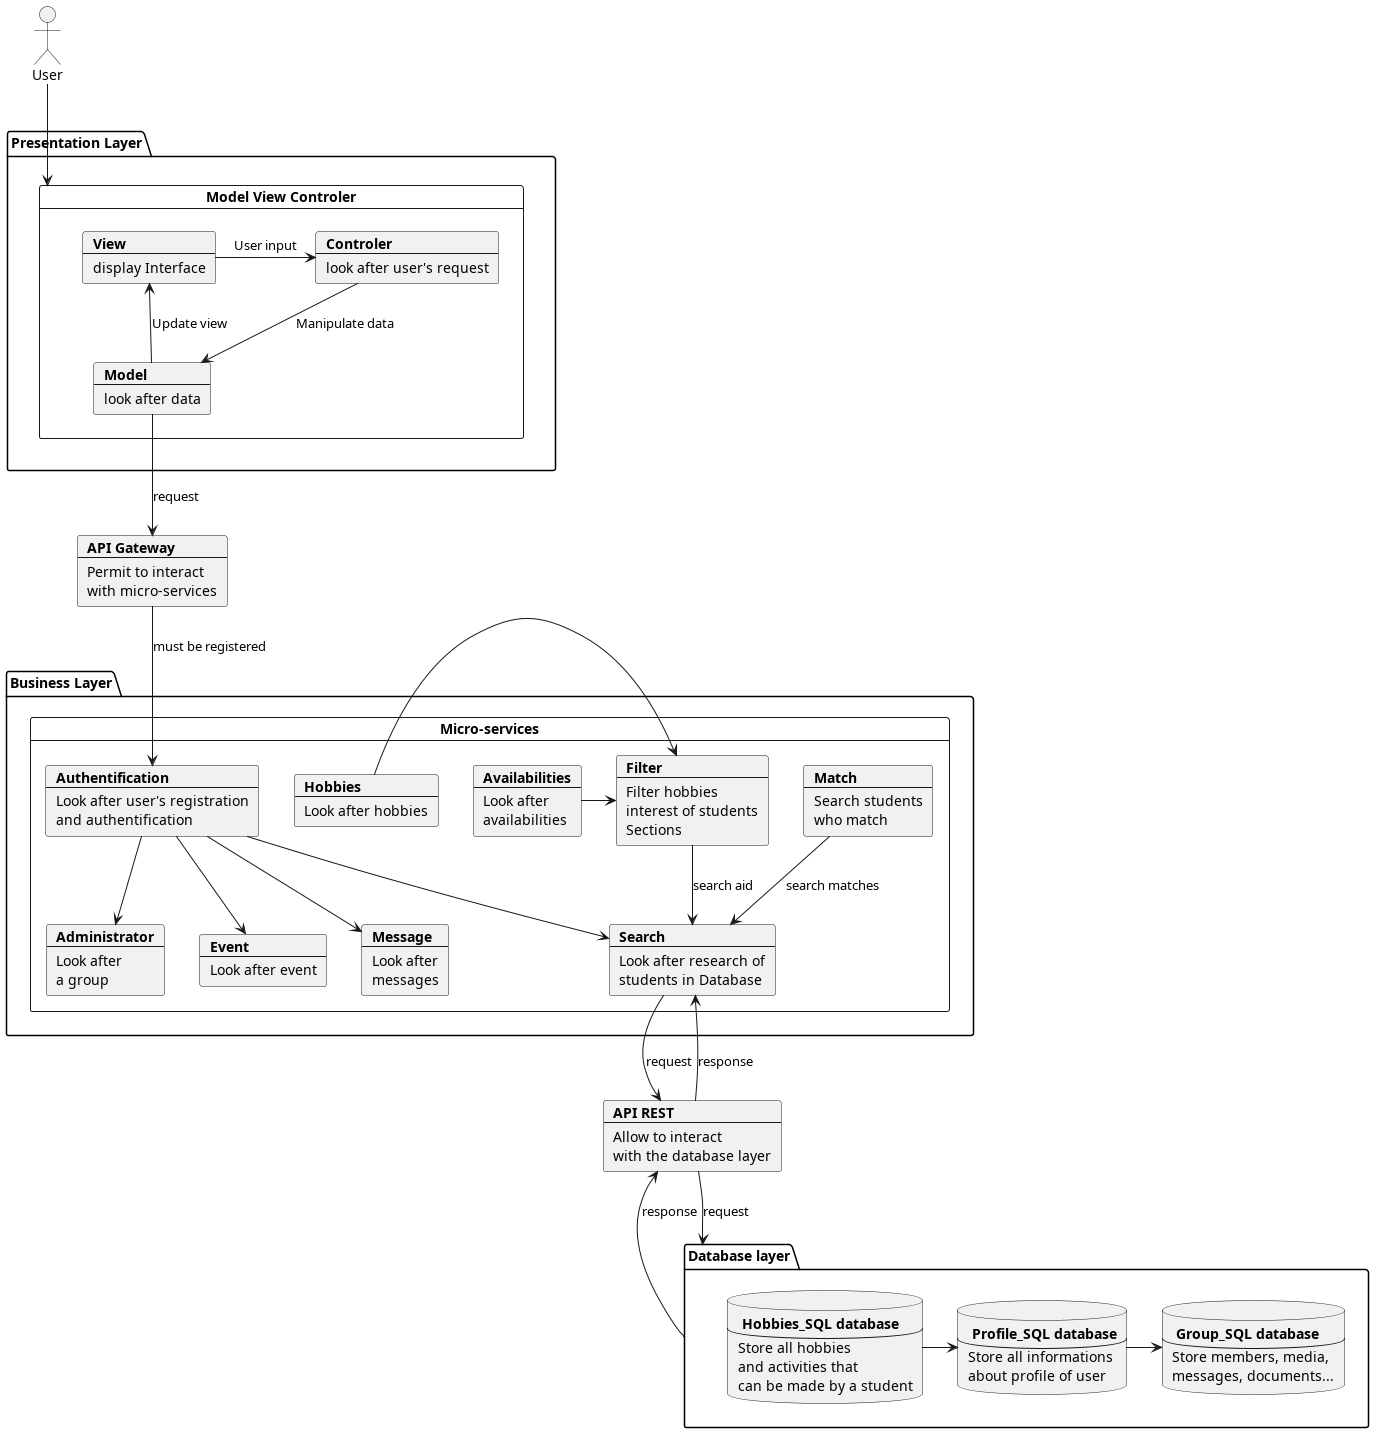

The diagram above was rendered by PlantUML. Its source (embedded in the PNG):
@startuml
actor User
package "Presentation Layer" {
card "Model View Controler" as MVC {
    card View [
    <b>View
    ----
    display Interface
    ]
    card Model [
    <b>Model
    ----
    look after data
    ]
    card Controler [
    <b>Controler
    ----
    look after user's request
    ]
}
}
card api [
    <b>API Gateway
    ---
    Permit to interact
    with micro-services
]
package "Database layer" as db {
    database user [
        <b> Profile_SQL database
        ---
        Store all informations
        about profile of user
    ]
    database hobbies [
        <b> Hobbies_SQL database
        ---
        Store all hobbies
        and activities that
        can be made by a student
    ]
    database group [
        <b> Group_SQL database
        ---
        Store members, media,
        messages, documents...
    ]
}
package "Business Layer" {
card "Micro-services" as MS {
    card auth [
        <b>Authentification
        ----
        Look after user's registration
        and authentification
    ]
    card search [
        <b>Search
        ---
        Look after research of
        students in Database
    ]
    card filter [
        <b>Filter
        ---
        Filter hobbies
        interest of students
        Sections
    ]
    card match [
        <b>Match
        ---
        Search students
        who match
    ]
    card msg [
        <b>Message
        ---
        Look after
        messages
    ]
    card admin [
        <b>Administrator
        ---
        Look after
        a group
    ]
    card av [
        <b>Availabilities
        ---
        Look after
        availabilities
    ]
    card event [
        <b>Event
        ---
        Look after event
    ]
    card hobbie [
        <b>Hobbies
        ---
        Look after hobbies
    ]
}
}
card rest [
    <b>API REST
    ---
    Allow to interact
    with the database layer
]

View -> Controler : User input
Controler --> Model : Manipulate data
Model --> View : Update view
Model --> api: request
db -u-> rest: response
rest -d-> db: request
search -d-> rest: request
rest -u-> search: response

hobbies -> user
user -> group
av -> filter
hobbie -> filter
match --> search : search matches
filter --> search : search aid
api --> auth : must be registered
auth --> msg
auth --> admin
auth --> event
auth --> search
User --> MVC

@enduml